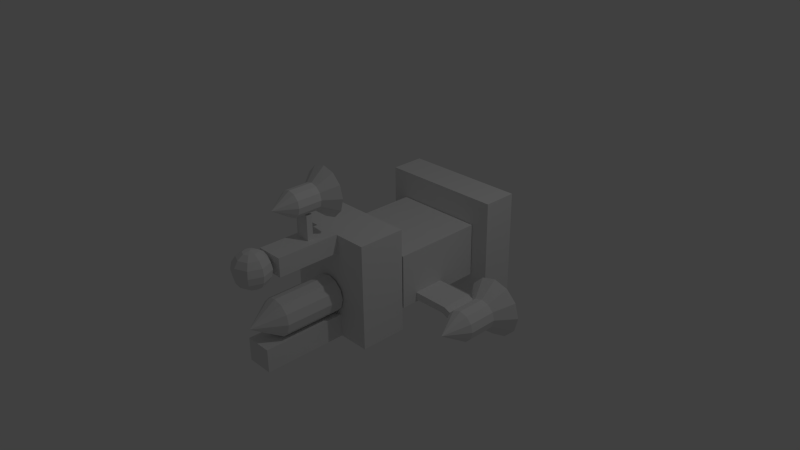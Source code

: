 # Source: missile_enemy_cannon.blend  (saved by Blender 2.73.0; exported with 4.5.12 LTS)
import bpy
from mathutils import Matrix  # noqa: F401  (used for matrix-valued properties, if any)

bpy.ops.wm.read_factory_settings(use_empty=True)
scene = bpy.context.scene
scene.name = 'Scene'

# ---- collections
col_collection_1 = bpy.data.collections.new('Collection 1'); scene.collection.children.link(col_collection_1)

# ---- materials (node trees are filled in below, after node groups)
mat_material = bpy.data.materials.new('Material')
mat_material.alpha_threshold = 0.0
mat_material.use_transparent_shadow = False
mat_material.roughness = 0.5
mat_material.line_color = (0.0, 0.0, 0.0, 1.0)

# ---- material node trees

# ---- world
world_world = bpy.data.worlds.new('World'); scene.world = world_world
world_world.color = (0.05088, 0.05088, 0.05088)
world_world.use_sun_shadow = False
world_world.sun_shadow_jitter_overblur = 0.0
world_world.cycles.sampling_method = 'MANUAL'
world_world.cycles.sample_map_resolution = 256

# ---- cameras
cam_camera = bpy.data.cameras.new('Camera')
cam_camera.clip_end = 100.0
cam_camera.lens = 35.0
cam_camera.sensor_width = 32.0
cam_camera.sensor_height = 18.0
cam_camera.ortho_scale = 7.314
cam_camera.dof.focus_distance = 0.0
cam_camera.dof.aperture_fstop = 128.0

# ---- lights
light_lamp = bpy.data.lights.new('Lamp', 'POINT')
light_lamp.transmission_factor = 0.0
light_lamp.cutoff_distance = 30.0
light_lamp.energy = 100.0
light_lamp.shadow_buffer_clip_start = 1.001
light_lamp.shadow_soft_size = 0.1
light_lamp.shadow_maximum_resolution = 0.006
light_lamp.use_absolute_resolution = True
light_lamp.cycles.use_multiple_importance_sampling = False

# ---- meshes
me_cube = bpy.data.meshes.new('Cube')
me_cube.from_pydata([(0.8735, 0.3399, -0.9033), (0.8735, -0.1312, -0.9033), (-0.851, -0.1312, -0.9033), (-0.851, 0.3399, -0.9033), (0.8735, 0.3399, 0.5381), (0.8735, -0.1312, 0.5381), (-0.851, -0.1312, 0.5381), (-0.851, 0.3399, 0.5381), (-0.6244, -1.381, -0.5766), (-0.6244, -0.1383, -0.5766), (0.6169, -0.1383, -0.5766), (0.6169, -1.381, -0.5766), (-0.6244, -1.381, 0.1588), (-0.6244, -0.1383, 0.1588), (0.6169, -0.1383, 0.1588), (0.6169, -1.381, 0.1588), (1.36, -1.138, -0.4024), (1.255, -1.138, -0.4306), (1.178, -1.138, -0.5075), (1.15, -1.138, -0.6126), (1.178, -1.138, -0.7176), (1.255, -1.138, -0.7945), (1.36, -1.138, -0.8227), (1.465, -1.138, -0.7945), (1.542, -1.138, -0.7176), (1.57, -1.138, -0.6126), (1.542, -1.138, -0.5075), (1.465, -1.138, -0.4306), (1.36, -0.7462, -0.4024), (1.255, -0.7462, -0.4306), (1.178, -0.7462, -0.5075), (1.15, -0.7462, -0.6126), (1.178, -0.7462, -0.7176), (1.255, -0.7462, -0.7945), (1.36, -0.7462, -0.8227), (1.465, -0.7462, -0.7945), (1.542, -0.7462, -0.7176), (1.57, -0.7462, -0.6126), (1.542, -0.7462, -0.5075), (1.465, -0.7462, -0.4306), (1.36, -0.5115, -0.2062), (1.159, -0.5115, -0.26), (1.012, -0.5115, -0.4068), (0.9587, -0.5115, -0.6074), (1.012, -0.5115, -0.8079), (1.159, -0.5115, -0.9547), (1.36, -0.5115, -1.008), (1.56, -0.5115, -0.9547), (1.707, -0.5115, -0.8079), (1.761, -0.5115, -0.6074), (1.707, -0.5115, -0.4068), (1.56, -0.5115, -0.26), (1.36, -1.461, -0.6126), (1.165, -1.157, -0.5778), (1.204, -0.7214, -0.4831), (1.204, -1.157, -0.4831), (1.114, -1.157, -0.4455), (1.114, -0.7214, -0.4455), (0.5561, -0.7214, -0.4415), (0.5561, -1.157, -0.4415), (1.075, -1.157, -0.5402), (1.075, -0.7214, -0.5402), (0.5561, -0.7214, -0.5442), (0.5561, -1.157, -0.5442), (1.165, -0.7214, -0.5778), (-1.336, -1.461, -0.6126), (-1.135, -0.5115, -0.26), (-0.9882, -0.5115, -0.4068), (-0.9345, -0.5115, -0.6074), (-0.9882, -0.5115, -0.8079), (-1.135, -0.5115, -0.9547), (-1.336, -0.5115, -1.008), (-1.536, -0.5115, -0.9547), (-1.683, -0.5115, -0.8079), (-1.737, -0.5115, -0.6074), (-1.683, -0.5115, -0.4068), (-1.536, -0.5115, -0.26), (-1.336, -0.5115, -0.2062), (-1.231, -0.7462, -0.4306), (-1.154, -0.7462, -0.5075), (-1.125, -0.7462, -0.6126), (-1.154, -0.7462, -0.7176), (-1.231, -0.7462, -0.7945), (-1.336, -0.7462, -0.8227), (-1.441, -0.7462, -0.7945), (-1.518, -0.7462, -0.7176), (-1.546, -0.7462, -0.6126), (-1.518, -0.7462, -0.5075), (-1.441, -0.7462, -0.4306), (-1.336, -0.7462, -0.4024), (-1.231, -1.138, -0.4306), (-1.154, -1.138, -0.5075), (-1.125, -1.138, -0.6126), (-1.154, -1.138, -0.7176), (-1.231, -1.138, -0.7945), (-1.336, -1.138, -0.8227), (-1.441, -1.138, -0.7945), (-1.518, -1.138, -0.7176), (-1.546, -1.138, -0.6126), (-1.518, -1.138, -0.5075), (-1.441, -1.138, -0.4306), (-1.336, -1.138, -0.4024), (-1.012, -1.14, -0.5307), (-1.012, -0.7384, -0.5307), (-0.6272, -0.7384, -0.5338), (-0.6272, -1.14, -0.5338), (-1.046, -1.14, -0.4386), (-1.046, -0.7384, -0.4386), (-0.6272, -0.7384, -0.4355), (-0.6272, -1.14, -0.4355), (-1.138, -1.14, -0.5778), (-1.138, -0.7384, -0.5778), (-1.173, -1.14, -0.4857), (-1.173, -0.7384, -0.4857), (-0.6186, -2.045, -0.8862), (-0.6186, -1.403, -0.8862), (0.6186, -1.403, -0.8862), (0.6186, -2.045, -0.8862), (-0.6186, -2.045, 0.5363), (-0.6186, -1.403, 0.5363), (0.6186, -1.403, 0.5363), (0.6186, -2.045, 0.5363), (-0.1817, -2.904, 0.2967), (-0.1817, -2.045, 0.2967), (0.1817, -2.045, 0.2967), (0.1817, -2.904, 0.2967), (-0.1817, -2.904, 0.547), (-0.1817, -2.045, 0.547), (0.1817, -2.045, 0.547), (0.1817, -2.904, 0.547), (-0.1817, -3.17, -0.8887), (-0.1817, -2.045, -0.8887), (0.1817, -2.045, -0.8887), (0.1817, -3.17, -0.8887), (-0.1817, -3.17, -0.5759), (-0.1817, -2.045, -0.5759), (0.1817, -2.045, -0.5759), (0.1817, -3.17, -0.5759), (0.1565, -2.249, 1.141), (-0.0935, -3.157, 0.6601), (-0.1728, -3.157, 0.6072), (-0.2257, -3.157, 0.5279), (-0.2443, -3.157, 0.4344), (-0.2257, -3.157, 0.3409), (-0.1728, -3.157, 0.2616), (-0.0935, -3.157, 0.2087), (0.1796, -2.249, 1.055), (0.1565, -2.249, 0.9695), (-0.06611, -3.091, 0.6601), (-0.1222, -3.035, 0.6072), (-0.1596, -2.997, 0.5279), (-0.1728, -2.984, 0.4344), (-0.1596, -2.997, 0.3409), (-0.1222, -3.035, 0.2616), (-0.06611, -3.091, 0.2087), (0.09362, -2.249, 0.9066), (0.007674, -2.249, 0.8835), (-1.466e-07, -3.063, 0.6601), (-1.502e-07, -2.984, 0.6072), (-1.502e-07, -2.931, 0.5279), (-1.429e-07, -2.913, 0.4344), (-1.502e-07, -2.931, 0.3409), (-1.502e-07, -2.984, 0.2616), (-1.466e-07, -3.063, 0.2087), (-0.07827, -2.249, 0.9066), (-1.733e-07, -3.157, 0.6787), (0.06611, -3.091, 0.6601), (0.1222, -3.035, 0.6072), (0.1596, -2.997, 0.5279), (0.1728, -2.984, 0.4344), (0.1596, -2.997, 0.3409), (0.1222, -3.035, 0.2616), (0.06611, -3.091, 0.2087), (-0.1412, -2.249, 0.9695), (-0.1642, -2.249, 1.055), (0.0935, -3.157, 0.6601), (0.1728, -3.157, 0.6072), (0.2257, -3.157, 0.5279), (0.2443, -3.157, 0.4344), (0.2257, -3.157, 0.3409), (0.1728, -3.157, 0.2616), (0.0935, -3.157, 0.2087), (-1.472e-07, -3.157, 0.1901), (-0.1412, -2.249, 1.141), (0.06611, -3.223, 0.6601), (0.1222, -3.279, 0.6072), (0.1596, -3.317, 0.5279), (0.1728, -3.33, 0.4344), (0.1596, -3.317, 0.3409), (0.1222, -3.279, 0.2616), (0.06611, -3.223, 0.2087), (-0.07827, -2.249, 1.204), (0.007674, -2.249, 1.227), (-1.502e-07, -3.25, 0.6601), (-1.502e-07, -3.33, 0.6072), (-1.356e-07, -3.383, 0.5279), (-1.502e-07, -3.401, 0.4344), (-1.356e-07, -3.383, 0.3409), (-1.502e-07, -3.33, 0.2616), (-1.502e-07, -3.25, 0.2087), (0.09362, -2.569, 1.204), (0.1565, -2.569, 1.141), (-0.06611, -3.223, 0.6601), (-0.1222, -3.279, 0.6072), (-0.1596, -3.317, 0.5279), (-0.1728, -3.33, 0.4344), (-0.1596, -3.317, 0.3409), (-0.1222, -3.279, 0.2616), (-0.06611, -3.223, 0.2087), (0.1796, -2.569, 1.055), (0.1565, -2.569, 0.9695), (0.09362, -2.569, 0.9066), (0.007674, -2.569, 0.8835), (-0.07827, -2.569, 0.9066), (-0.1412, -2.569, 0.9695), (-0.1642, -2.569, 1.055), (-0.1412, -2.569, 1.141), (-0.07827, -2.569, 1.204), (0.007674, -2.569, 1.227), (0.09362, -2.249, 1.204), (0.007674, -2.057, 1.388), (-0.1564, -2.057, 1.344), (-0.2765, -2.057, 1.224), (-0.3205, -2.057, 1.06), (-0.2765, -2.057, 0.8956), (-0.1564, -2.057, 0.7755), (0.007674, -2.057, 0.7316), (0.1717, -2.057, 0.7755), (0.2919, -2.057, 0.8956), (0.3358, -2.057, 1.06), (0.2919, -2.057, 1.224), (0.1717, -2.057, 1.344), (0.007674, -2.834, 1.055), (-0.08163, -2.407, 0.5451), (-0.08163, -2.327, 0.5451), (0.08163, -2.327, 0.5451), (0.08163, -2.407, 0.5451), (-0.08163, -2.407, 0.8787), (-0.08163, -2.327, 0.8787), (0.08163, -2.327, 0.8787), (0.08163, -2.407, 0.8787), (0.000201, -2.883, -0.07743), (-0.1246, -2.883, -0.1109), (-0.216, -2.883, -0.2023), (-0.2495, -2.883, -0.3271), (-0.216, -2.883, -0.452), (-0.1246, -2.883, -0.5433), (0.000201, -2.883, -0.5768), (0.125, -2.883, -0.5433), (0.2164, -2.883, -0.452), (0.2499, -2.883, -0.3271), (0.2164, -2.883, -0.2023), (0.125, -2.883, -0.1109), (0.000201, -2.418, -0.07743), (-0.1246, -2.418, -0.1109), (-0.216, -2.418, -0.2023), (-0.2495, -2.418, -0.3271), (-0.216, -2.418, -0.452), (-0.1246, -2.418, -0.5433), (0.000201, -2.418, -0.5768), (0.125, -2.418, -0.5433), (0.2164, -2.418, -0.452), (0.2499, -2.418, -0.3271), (0.2164, -2.418, -0.2023), (0.125, -2.418, -0.1109), (0.125, -2.062, -0.1109), (0.2164, -2.062, -0.2023), (0.2499, -2.062, -0.3271), (0.2164, -2.062, -0.452), (0.125, -2.062, -0.5433), (0.000201, -2.062, -0.5768), (-0.1246, -2.062, -0.5433), (-0.216, -2.062, -0.452), (-0.2495, -2.062, -0.3271), (-0.216, -2.062, -0.2023), (-0.1246, -2.062, -0.1109), (0.000201, -2.062, -0.07743), (0.000201, -3.268, -0.3271)], [], [(0, 1, 2, 3), (4, 7, 6, 5), (0, 4, 5, 1), (1, 5, 6, 2), (2, 6, 7, 3), (4, 0, 3, 7), (12, 13, 9, 8), (13, 14, 10, 9), (14, 15, 11, 10), (15, 12, 8, 11), (8, 9, 10, 11), (15, 14, 13, 12), (27, 16, 28, 39), (26, 27, 39, 38), (25, 26, 38, 37), (24, 25, 37, 36), (23, 24, 36, 35), (22, 23, 35, 34), (21, 22, 34, 33), (20, 21, 33, 32), (19, 20, 32, 31), (18, 19, 31, 30), (17, 18, 30, 29), (16, 17, 29, 28), (39, 28, 40, 51), (38, 39, 51, 50), (37, 38, 50, 49), (36, 37, 49, 48), (35, 36, 48, 47), (34, 35, 47, 46), (33, 34, 46, 45), (32, 33, 45, 44), (31, 32, 44, 43), (30, 31, 43, 42), (29, 30, 42, 41), (28, 29, 41, 40), (41, 42, 43, 44, 45, 46, 47, 48, 49, 50, 51, 40), (89, 88, 76, 77), (60, 61, 64, 53), (56, 60, 53, 55), (57, 56, 55, 54), (54, 55, 53, 64), (56, 57, 58, 59), (63, 62, 61, 60), (56, 59, 63, 60), (61, 57, 54, 64), (58, 57, 61, 62), (59, 58, 62, 63), (16, 27, 52), (27, 26, 52), (26, 25, 52), (25, 24, 52), (24, 23, 52), (23, 22, 52), (22, 21, 52), (21, 20, 52), (20, 19, 52), (19, 18, 52), (18, 17, 52), (17, 16, 52), (101, 90, 65), (91, 92, 65), (93, 94, 65), (95, 96, 65), (97, 98, 65), (99, 100, 65), (87, 86, 74, 75), (101, 100, 88, 89), (78, 89, 77, 66), (79, 78, 66, 67), (80, 79, 67, 68), (81, 80, 68, 69), (82, 81, 69, 70), (83, 82, 70, 71), (84, 83, 71, 72), (85, 84, 72, 73), (86, 85, 73, 74), (88, 87, 75, 76), (100, 99, 87, 88), (98, 97, 85, 86), (99, 98, 86, 87), (95, 94, 82, 83), (97, 96, 84, 85), (93, 92, 80, 81), (90, 101, 89, 78), (94, 93, 81, 82), (96, 95, 83, 84), (92, 91, 79, 80), (91, 90, 78, 79), (76, 75, 74, 73, 72, 71, 70, 69, 68, 67, 66, 77), (90, 91, 65), (92, 93, 65), (94, 95, 65), (96, 97, 65), (98, 99, 65), (100, 101, 65), (103, 102, 110, 111), (107, 108, 104, 103), (108, 109, 105, 104), (109, 106, 102, 105), (102, 103, 104, 105), (109, 108, 107, 106), (112, 113, 111, 110), (107, 103, 111, 113), (106, 107, 113, 112), (102, 106, 112, 110), (118, 119, 115, 114), (119, 120, 116, 115), (120, 121, 117, 116), (121, 118, 114, 117), (114, 115, 116, 117), (121, 120, 119, 118), (126, 127, 123, 122), (127, 128, 124, 123), (128, 129, 125, 124), (129, 126, 122, 125), (122, 123, 124, 125), (129, 128, 127, 126), (134, 135, 131, 130), (135, 136, 132, 131), (136, 137, 133, 132), (137, 134, 130, 133), (130, 131, 132, 133), (137, 136, 135, 134), (183, 174, 223, 222), (145, 144, 153, 154), (144, 143, 152, 153), (143, 142, 151, 152), (142, 141, 150, 151), (141, 140, 149, 150), (140, 139, 148, 149), (174, 173, 224, 223), (173, 164, 225, 224), (154, 153, 162, 163), (153, 152, 161, 162), (152, 151, 160, 161), (151, 150, 159, 160), (150, 149, 158, 159), (149, 148, 157, 158), (164, 156, 226, 225), (156, 155, 227, 226), (163, 162, 171, 172), (162, 161, 170, 171), (161, 160, 169, 170), (160, 159, 168, 169), (159, 158, 167, 168), (158, 157, 166, 167), (155, 147, 228, 227), (147, 146, 229, 228), (172, 171, 180, 181), (171, 170, 179, 180), (170, 169, 178, 179), (169, 168, 177, 178), (168, 167, 176, 177), (167, 166, 175, 176), (146, 138, 230, 229), (138, 219, 231, 230), (181, 180, 189, 190), (180, 179, 188, 189), (179, 178, 187, 188), (178, 177, 186, 187), (177, 176, 185, 186), (176, 175, 184, 185), (219, 192, 220, 231), (218, 217, 191, 192), (190, 189, 198, 199), (189, 188, 197, 198), (188, 187, 196, 197), (187, 186, 195, 196), (186, 185, 194, 195), (185, 184, 193, 194), (217, 216, 183, 191), (216, 215, 174, 183), (199, 198, 207, 208), (198, 197, 206, 207), (197, 196, 205, 206), (196, 195, 204, 205), (195, 194, 203, 204), (194, 193, 202, 203), (215, 214, 173, 174), (214, 213, 164, 173), (213, 212, 156, 164), (212, 211, 155, 156), (211, 210, 147, 155), (210, 209, 146, 147), (209, 201, 138, 146), (201, 200, 219, 138), (200, 218, 192, 219), (182, 145, 154), (139, 165, 148), (182, 154, 163), (148, 165, 157), (182, 163, 172), (157, 165, 166), (182, 172, 181), (166, 165, 175), (182, 181, 190), (175, 165, 184), (182, 190, 199), (184, 165, 193), (182, 199, 208), (193, 165, 202), (182, 208, 145), (208, 207, 144, 145), (207, 206, 143, 144), (206, 205, 142, 143), (205, 204, 141, 142), (204, 203, 140, 141), (203, 202, 139, 140), (202, 165, 139), (191, 183, 222, 221), (192, 191, 221, 220), (221, 222, 223, 224, 225, 226, 227, 228, 229, 230, 231, 220), (218, 200, 232), (200, 201, 232), (201, 209, 232), (209, 210, 232), (210, 211, 232), (211, 212, 232), (212, 213, 232), (213, 214, 232), (214, 215, 232), (215, 216, 232), (216, 217, 232), (217, 218, 232), (237, 238, 234, 233), (238, 239, 235, 234), (239, 240, 236, 235), (240, 237, 233, 236), (233, 234, 235, 236), (240, 239, 238, 237), (252, 241, 253, 264), (251, 252, 264, 263), (250, 251, 263, 262), (249, 250, 262, 261), (248, 249, 261, 260), (247, 248, 260, 259), (246, 247, 259, 258), (245, 246, 258, 257), (244, 245, 257, 256), (243, 244, 256, 255), (242, 243, 255, 254), (241, 242, 254, 253), (255, 256, 273, 274), (264, 253, 276, 265), (275, 274, 273, 272, 271, 270, 269, 268, 267, 266, 265, 276), (263, 264, 265, 266), (262, 263, 266, 267), (261, 262, 267, 268), (260, 261, 268, 269), (259, 260, 269, 270), (258, 259, 270, 271), (257, 258, 271, 272), (256, 257, 272, 273), (254, 255, 274, 275), (253, 254, 275, 276), (241, 252, 277), (252, 251, 277), (251, 250, 277), (250, 249, 277), (249, 248, 277), (248, 247, 277), (247, 246, 277), (246, 245, 277), (245, 244, 277), (244, 243, 277), (243, 242, 277), (242, 241, 277)])
me_cube.materials.append(mat_material)
me_cube.use_remesh_preserve_volume = False
me_cube.use_remesh_preserve_attributes = False
me_cube.use_mirror_vertex_groups = False
me_cube.update()

# ---- objects
ob_cube = bpy.data.objects.new('Cube', me_cube)
ob_lamp = bpy.data.objects.new('Lamp', light_lamp)
ob_camera = bpy.data.objects.new('Camera', cam_camera)

# ---- transforms, parenting, visibility, modifiers, constraints
ob_cube.location = (0.0, 1.32, 0.06491)
ob_cube.lock_rotations_4d = False
ob_cube.empty_display_type = 'ARROWS'
ob_cube.lineart.crease_threshold = 0.0
ob_lamp.location = (4.076, 1.005, 5.904)
ob_lamp.rotation_euler = (0.6503, 0.05522, 1.866)
ob_lamp.lock_rotations_4d = False
ob_lamp.empty_display_type = 'ARROWS'
ob_lamp.color = (0.0, 0.0, 0.0, 0.0)
ob_lamp.lineart.crease_threshold = 0.0
ob_camera.location = (7.481, -6.508, 5.344)
ob_camera.rotation_euler = (1.109, 0.01082, 0.8149)
ob_camera.lock_rotations_4d = False
ob_camera.empty_display_type = 'ARROWS'
ob_camera.color = (0.0, 0.0, 0.0, 0.0)
ob_camera.display_type = 'WIRE'
ob_camera.lineart.crease_threshold = 0.0

# ---- collection membership
col_collection_1.objects.link(ob_cube)
col_collection_1.objects.link(ob_lamp)
col_collection_1.objects.link(ob_camera)

# ---- scene / render settings (as saved in the file)
scene.camera = ob_camera
scene.frame_start = 1; scene.frame_end = 250; scene.frame_set(1)
scene.render.engine = 'BLENDER_EEVEE_NEXT'
scene.render.resolution_percentage = 50
scene.render.dither_intensity = 0.0
scene.cycles.use_denoising = False
scene.cycles.samples = 10
scene.cycles.sampling_pattern = 'TABULATED_SOBOL'
scene.cycles.light_sampling_threshold = 0.0
scene.cycles.use_adaptive_sampling = False
scene.cycles.use_light_tree = False
scene.cycles.blur_glossy = 0.0
scene.cycles.pixel_filter_type = 'GAUSSIAN'
scene.cycles.sample_clamp_indirect = 0.0
scene.view_settings.view_transform = 'Standard'
bpy.context.view_layer.update()
